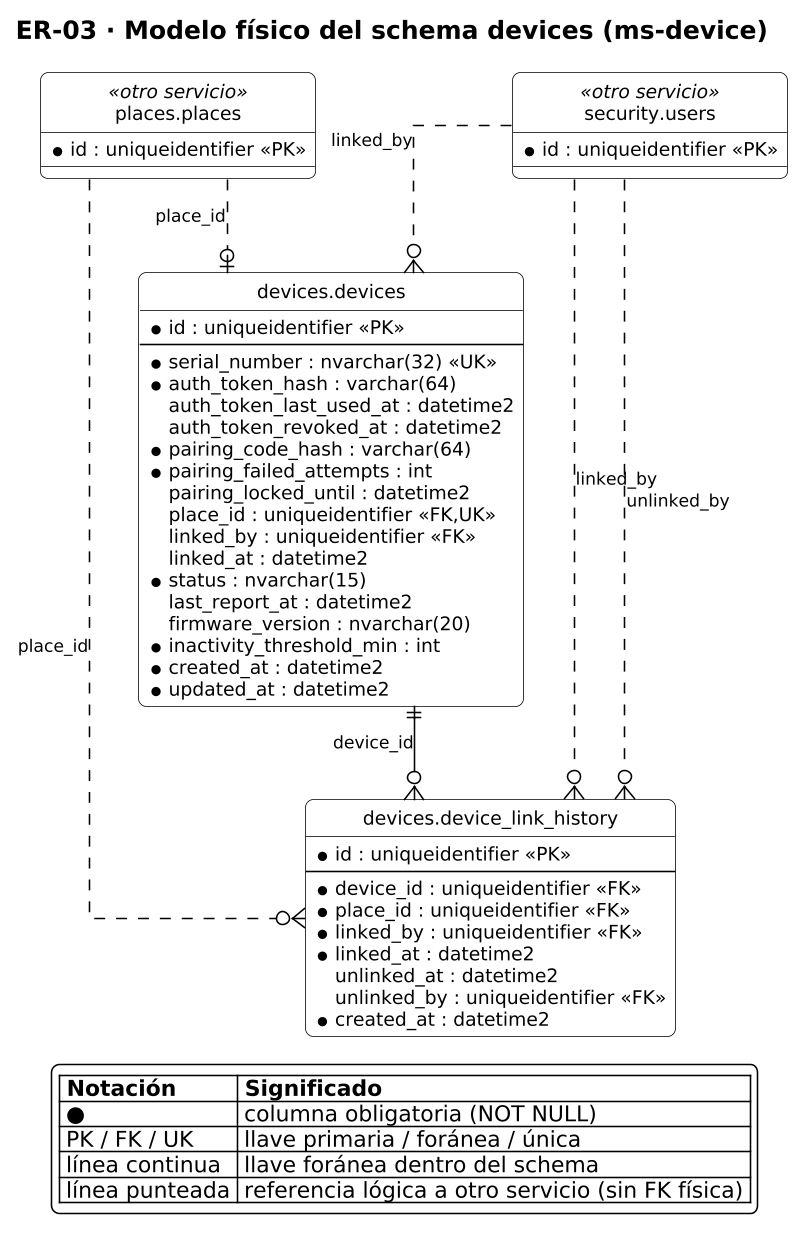

The diagram above was rendered by PlantUML. Its source (embedded in the PNG):
@startuml ER-03_devices
!include _estilo.iuml
title ER-03 · Modelo físico del schema devices (ms-device)
hide circle
skinparam linetype ortho
skinparam nodesep 40
skinparam ranksep 60
top to bottom direction
entity "devices.devices" as devices_devices {
  * id : uniqueidentifier <<PK>>
  --
  * serial_number : nvarchar(32) <<UK>>
  * auth_token_hash : varchar(64)
    auth_token_last_used_at : datetime2
    auth_token_revoked_at : datetime2
  * pairing_code_hash : varchar(64)
  * pairing_failed_attempts : int
    pairing_locked_until : datetime2
    place_id : uniqueidentifier <<FK,UK>>
    linked_by : uniqueidentifier <<FK>>
    linked_at : datetime2
  * status : nvarchar(15)
    last_report_at : datetime2
    firmware_version : nvarchar(20)
  * inactivity_threshold_min : int
  * created_at : datetime2
  * updated_at : datetime2
}
entity "devices.device_link_history" as devices_device_link_history {
  * id : uniqueidentifier <<PK>>
  --
  * device_id : uniqueidentifier <<FK>>
  * place_id : uniqueidentifier <<FK>>
  * linked_by : uniqueidentifier <<FK>>
  * linked_at : datetime2
    unlinked_at : datetime2
    unlinked_by : uniqueidentifier <<FK>>
  * created_at : datetime2
}
entity "places.places" as places_places <<otro servicio>> {
  * id : uniqueidentifier <<PK>>
}
entity "security.users" as security_users <<otro servicio>> {
  * id : uniqueidentifier <<PK>>
}
places_places ..o| devices_devices : place_id
security_users ..o{ devices_devices : linked_by
devices_devices ||--o{ devices_device_link_history : device_id
places_places ..o{ devices_device_link_history : place_id
security_users ..o{ devices_device_link_history : linked_by
security_users ..o{ devices_device_link_history : unlinked_by
legend bottom right
  |= Notación |= Significado |
  | ● | columna obligatoria (NOT NULL) |
  | PK / FK / UK | llave primaria / foránea / única |
  | línea continua | llave foránea dentro del schema |
  | línea punteada | referencia lógica a otro servicio (sin FK física) |
endlegend
@enduml